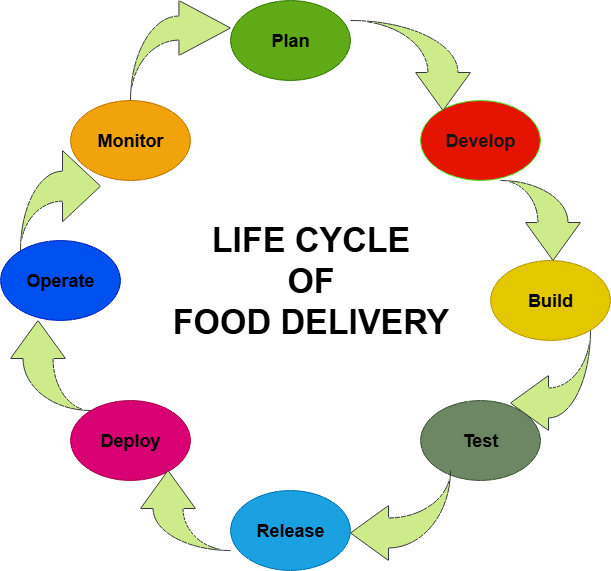

The diagram above was exported from draw.io. Its source (the exported page's mxGraphModel, read from the mxfile embedded in the PNG):
<mxGraphModel dx="983" dy="574" grid="1" gridSize="10" guides="1" tooltips="1" connect="1" arrows="1" fold="1" page="1" pageScale="1" pageWidth="850" pageHeight="1100" math="0" shadow="0">
  <root>
    <mxCell id="0" />
    <mxCell id="1" parent="0" />
    <mxCell id="l_8J0FMR7Qo1GTzZxFXy-2" value="&lt;h2&gt;Plan&lt;/h2&gt;" style="ellipse;whiteSpace=wrap;html=1;strokeColor=#2D7600;fillColor=#60a917;fontColor=#000000;fontStyle=1" vertex="1" parent="1">
      <mxGeometry x="400" y="50" width="120" height="80" as="geometry" />
    </mxCell>
    <mxCell id="l_8J0FMR7Qo1GTzZxFXy-3" value="&lt;h2&gt;Develop&lt;/h2&gt;" style="ellipse;whiteSpace=wrap;html=1;fillColor=#e51400;fontColor=light-dark(#171616, #121212);strokeColor=light-dark(#3eee1b, #ffacac);fontStyle=1" vertex="1" parent="1">
      <mxGeometry x="590" y="150" width="120" height="80" as="geometry" />
    </mxCell>
    <mxCell id="l_8J0FMR7Qo1GTzZxFXy-4" value="&lt;h2&gt;Monitor&lt;/h2&gt;" style="ellipse;whiteSpace=wrap;html=1;fillColor=#f0a30a;fontColor=#000000;strokeColor=#BD7000;fontStyle=1" vertex="1" parent="1">
      <mxGeometry x="240" y="150" width="120" height="80" as="geometry" />
    </mxCell>
    <mxCell id="l_8J0FMR7Qo1GTzZxFXy-5" value="&lt;h2&gt;Operate&lt;/h2&gt;" style="ellipse;whiteSpace=wrap;html=1;fillColor=#0050ef;fontColor=#000000;strokeColor=#001DBC;fontStyle=1" vertex="1" parent="1">
      <mxGeometry x="170" y="290" width="120" height="80" as="geometry" />
    </mxCell>
    <mxCell id="l_8J0FMR7Qo1GTzZxFXy-6" value="&lt;h2&gt;Build&lt;/h2&gt;" style="ellipse;whiteSpace=wrap;html=1;fillColor=#e3c800;fontColor=#000000;strokeColor=#B09500;fontStyle=1" vertex="1" parent="1">
      <mxGeometry x="660" y="310" width="120" height="80" as="geometry" />
    </mxCell>
    <mxCell id="l_8J0FMR7Qo1GTzZxFXy-7" value="&lt;h2&gt;Deploy&lt;/h2&gt;" style="ellipse;whiteSpace=wrap;html=1;fillColor=#d80073;fontColor=#000000;strokeColor=#A50040;fontStyle=1" vertex="1" parent="1">
      <mxGeometry x="240" y="450" width="120" height="80" as="geometry" />
    </mxCell>
    <mxCell id="l_8J0FMR7Qo1GTzZxFXy-8" value="&lt;h2&gt;Test&lt;/h2&gt;" style="ellipse;whiteSpace=wrap;html=1;fillColor=#6d8764;fontColor=#000000;strokeColor=#3A5431;fontStyle=1" vertex="1" parent="1">
      <mxGeometry x="590" y="450" width="120" height="80" as="geometry" />
    </mxCell>
    <mxCell id="l_8J0FMR7Qo1GTzZxFXy-9" value="&lt;h2&gt;Release&lt;/h2&gt;" style="ellipse;whiteSpace=wrap;html=1;fillColor=#1ba1e2;fontColor=#000000;strokeColor=#006EAF;fontStyle=1" vertex="1" parent="1">
      <mxGeometry x="400" y="540" width="120" height="80" as="geometry" />
    </mxCell>
    <mxCell id="l_8J0FMR7Qo1GTzZxFXy-10" value="" style="html=1;shadow=0;dashed=0;align=center;verticalAlign=middle;shape=mxgraph.arrows2.jumpInArrow;dy=12.07;dx=51.57;arrowHead=55;fillColor=#cdeb8b;strokeColor=#36393d;" vertex="1" parent="1">
      <mxGeometry x="300" y="50" width="100" height="100" as="geometry" />
    </mxCell>
    <mxCell id="l_8J0FMR7Qo1GTzZxFXy-18" value="" style="html=1;shadow=0;dashed=0;align=center;verticalAlign=middle;shape=mxgraph.arrows2.jumpInArrow;dy=15;dx=38;arrowHead=55;direction=south;fillColor=#cdeb8b;strokeColor=#36393d;" vertex="1" parent="1">
      <mxGeometry x="670" y="230" width="80" height="80" as="geometry" />
    </mxCell>
    <mxCell id="l_8J0FMR7Qo1GTzZxFXy-24" value="" style="html=1;shadow=0;dashed=0;align=center;verticalAlign=middle;shape=mxgraph.arrows2.jumpInArrow;dy=15;dx=38;arrowHead=55;direction=west;fillColor=#cdeb8b;strokeColor=#36393d;" vertex="1" parent="1">
      <mxGeometry x="520" y="520" width="100" height="90" as="geometry" />
    </mxCell>
    <mxCell id="l_8J0FMR7Qo1GTzZxFXy-27" value="" style="html=1;shadow=0;dashed=0;align=center;verticalAlign=middle;shape=mxgraph.arrows2.jumpInArrow;dy=15;dx=38;arrowHead=55;direction=north;fillColor=#cdeb8b;strokeColor=#36393d;" vertex="1" parent="1">
      <mxGeometry x="180" y="370" width="80" height="90" as="geometry" />
    </mxCell>
    <mxCell id="l_8J0FMR7Qo1GTzZxFXy-28" value="" style="html=1;shadow=0;dashed=0;align=center;verticalAlign=middle;shape=mxgraph.arrows2.jumpInArrow;dy=15;dx=38;arrowHead=55;direction=north;fillColor=#cdeb8b;strokeColor=#36393d;" vertex="1" parent="1">
      <mxGeometry x="310" y="520" width="90" height="80" as="geometry" />
    </mxCell>
    <mxCell id="l_8J0FMR7Qo1GTzZxFXy-30" value="" style="html=1;shadow=0;dashed=0;align=center;verticalAlign=middle;shape=mxgraph.arrows2.jumpInArrow;dy=15;dx=38;arrowHead=55;direction=west;fillColor=#cdeb8b;strokeColor=#36393d;" vertex="1" parent="1">
      <mxGeometry x="680" y="380" width="80" height="100" as="geometry" />
    </mxCell>
    <mxCell id="l_8J0FMR7Qo1GTzZxFXy-31" value="" style="html=1;shadow=0;dashed=0;align=center;verticalAlign=middle;shape=mxgraph.arrows2.jumpInArrow;dy=15;dx=38;arrowHead=71.29;direction=east;fillColor=#cdeb8b;strokeColor=#36393d;" vertex="1" parent="1">
      <mxGeometry x="190" y="200" width="80" height="100" as="geometry" />
    </mxCell>
    <mxCell id="l_8J0FMR7Qo1GTzZxFXy-33" value="" style="html=1;shadow=0;dashed=0;align=center;verticalAlign=middle;shape=mxgraph.arrows2.jumpInArrow;dy=15;dx=38;arrowHead=55;direction=south;fillColor=#cdeb8b;strokeColor=#36393d;" vertex="1" parent="1">
      <mxGeometry x="520" y="70" width="120" height="90" as="geometry" />
    </mxCell>
    <mxCell id="l_8J0FMR7Qo1GTzZxFXy-35" value="&lt;h1&gt;LIFE CYCLE&lt;br&gt;OF&lt;br&gt;FOOD DELIVERY&lt;/h1&gt;" style="text;html=1;align=center;verticalAlign=middle;resizable=0;points=[];autosize=1;strokeColor=none;fillColor=none;fontStyle=1;fontSize=17;" vertex="1" parent="1">
      <mxGeometry x="330" y="240" width="300" height="180" as="geometry" />
    </mxCell>
  </root>
</mxGraphModel>